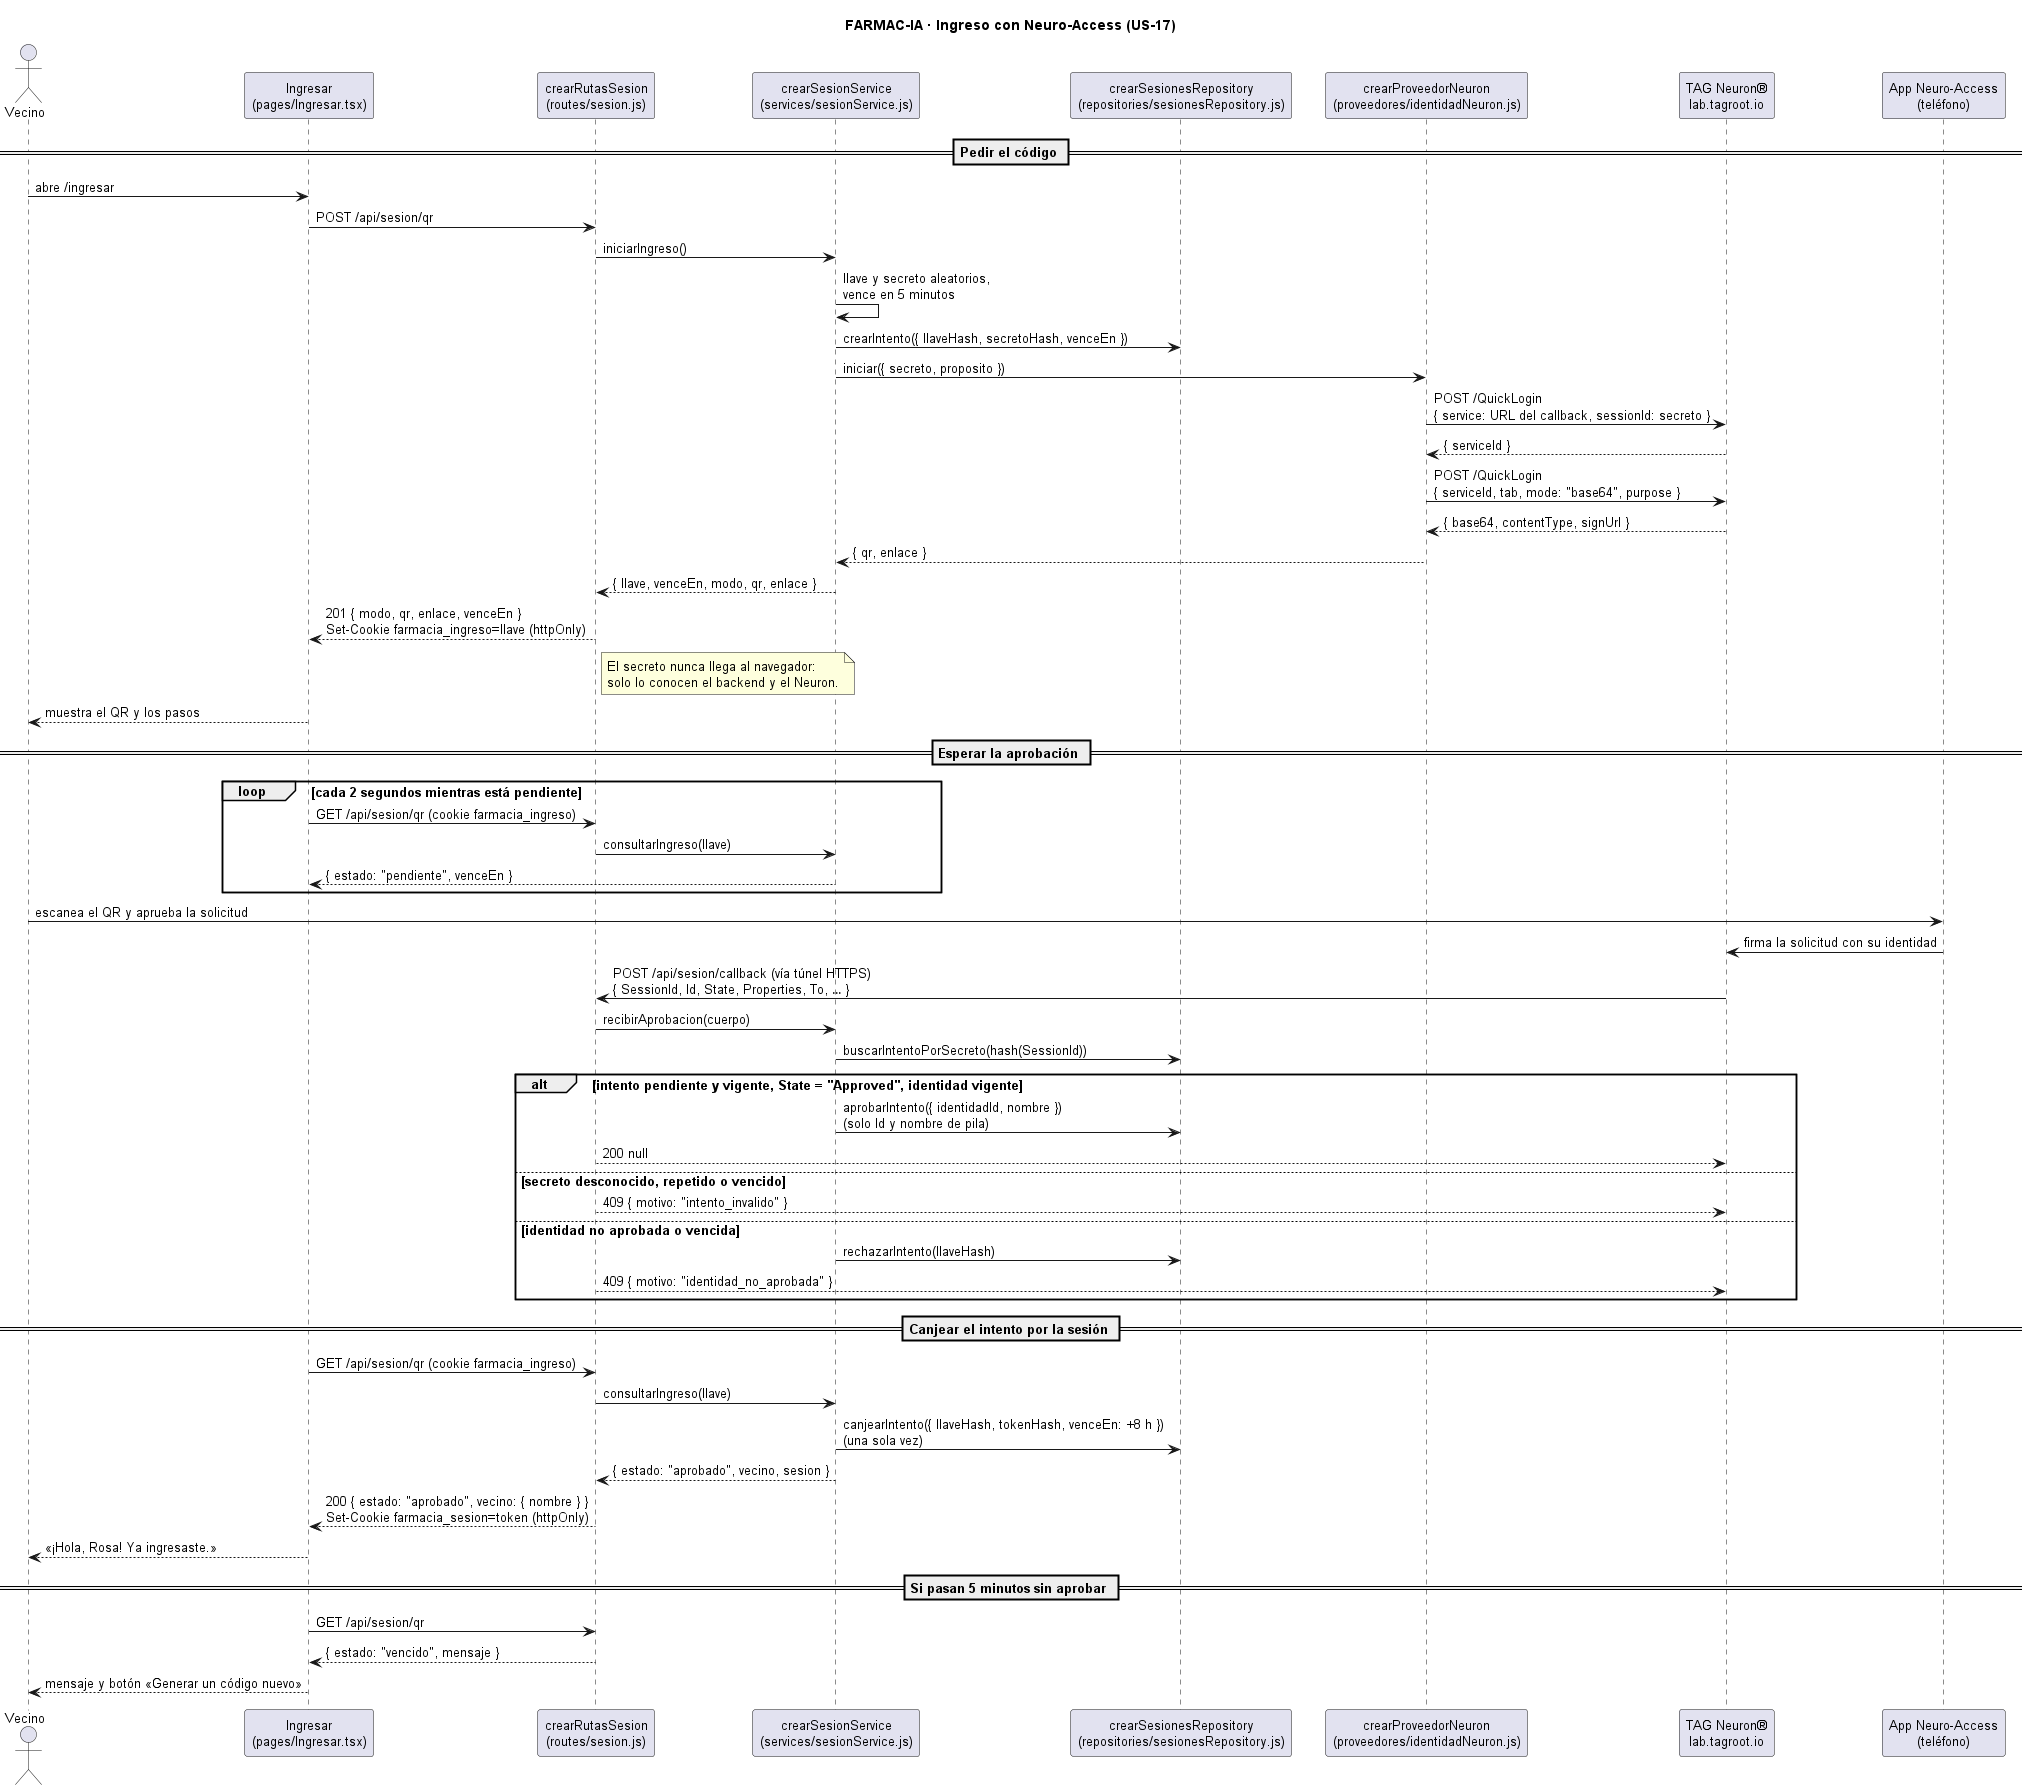

The diagram above was rendered by PlantUML. Its source (embedded in the PNG):
@startuml secuencia-us17-ingreso
' Diagrama de secuencia del ingreso con QR · US-17 (#43) · FARMAC-IA (TICS331 · Equipo BBMVV)
' Quick Login de TAG en "modo back-end": https://lab.tagroot.io/QuickLogin.md
' Los nombres son los del código (backend/src/**, frontend/src/**). Si cambian, actualizar este archivo.

title FARMAC-IA · Ingreso con Neuro-Access (US-17)

skinparam shadowing false
skinparam defaultFontSize 13
skinparam sequenceMessageAlign left
skinparam ParticipantPadding 12

actor "Vecino" as Vecino
participant "Ingresar\n(pages/Ingresar.tsx)" as Ingresar
participant "crearRutasSesion\n(routes/sesion.js)" as Rutas
participant "crearSesionService\n(services/sesionService.js)" as Servicio
participant "crearSesionesRepository\n(repositories/sesionesRepository.js)" as Repo
participant "crearProveedorNeuron\n(proveedores/identidadNeuron.js)" as Proveedor
participant "TAG Neuron®\nlab.tagroot.io" as Neuron
participant "App Neuro-Access\n(teléfono)" as App

== Pedir el código ==
Vecino -> Ingresar : abre /ingresar
Ingresar -> Rutas : POST /api/sesion/qr
Rutas -> Servicio : iniciarIngreso()
Servicio -> Servicio : llave y secreto aleatorios,\nvence en 5 minutos
Servicio -> Repo : crearIntento({ llaveHash, secretoHash, venceEn })
Servicio -> Proveedor : iniciar({ secreto, proposito })
Proveedor -> Neuron : POST /QuickLogin\n{ service: URL del callback, sessionId: secreto }
Neuron --> Proveedor : { serviceId }
Proveedor -> Neuron : POST /QuickLogin\n{ serviceId, tab, mode: "base64", purpose }
Neuron --> Proveedor : { base64, contentType, signUrl }
Proveedor --> Servicio : { qr, enlace }
Servicio --> Rutas : { llave, venceEn, modo, qr, enlace }
Rutas --> Ingresar : 201 { modo, qr, enlace, venceEn }\nSet-Cookie farmacia_ingreso=llave (httpOnly)
note right of Rutas
  El secreto nunca llega al navegador:
  solo lo conocen el backend y el Neuron.
end note
Ingresar --> Vecino : muestra el QR y los pasos

== Esperar la aprobación ==
loop cada 2 segundos mientras está pendiente
  Ingresar -> Rutas : GET /api/sesion/qr (cookie farmacia_ingreso)
  Rutas -> Servicio : consultarIngreso(llave)
  Servicio --> Ingresar : { estado: "pendiente", venceEn }
end

Vecino -> App : escanea el QR y aprueba la solicitud
App -> Neuron : firma la solicitud con su identidad
Neuron -> Rutas : POST /api/sesion/callback (vía túnel HTTPS)\n{ SessionId, Id, State, Properties, To, … }
Rutas -> Servicio : recibirAprobacion(cuerpo)
Servicio -> Repo : buscarIntentoPorSecreto(hash(SessionId))
alt intento pendiente y vigente, State = "Approved", identidad vigente
  Servicio -> Repo : aprobarIntento({ identidadId, nombre })\n(solo Id y nombre de pila)
  Rutas --> Neuron : 200 null
else secreto desconocido, repetido o vencido
  Rutas --> Neuron : 409 { motivo: "intento_invalido" }
else identidad no aprobada o vencida
  Servicio -> Repo : rechazarIntento(llaveHash)
  Rutas --> Neuron : 409 { motivo: "identidad_no_aprobada" }
end

== Canjear el intento por la sesión ==
Ingresar -> Rutas : GET /api/sesion/qr (cookie farmacia_ingreso)
Rutas -> Servicio : consultarIngreso(llave)
Servicio -> Repo : canjearIntento({ llaveHash, tokenHash, venceEn: +8 h })\n(una sola vez)
Servicio --> Rutas : { estado: "aprobado", vecino, sesion }
Rutas --> Ingresar : 200 { estado: "aprobado", vecino: { nombre } }\nSet-Cookie farmacia_sesion=token (httpOnly)
Ingresar --> Vecino : «¡Hola, Rosa! Ya ingresaste.»

== Si pasan 5 minutos sin aprobar ==
Ingresar -> Rutas : GET /api/sesion/qr
Rutas --> Ingresar : { estado: "vencido", mensaje }
Ingresar --> Vecino : mensaje y botón «Generar un código nuevo»

@enduml